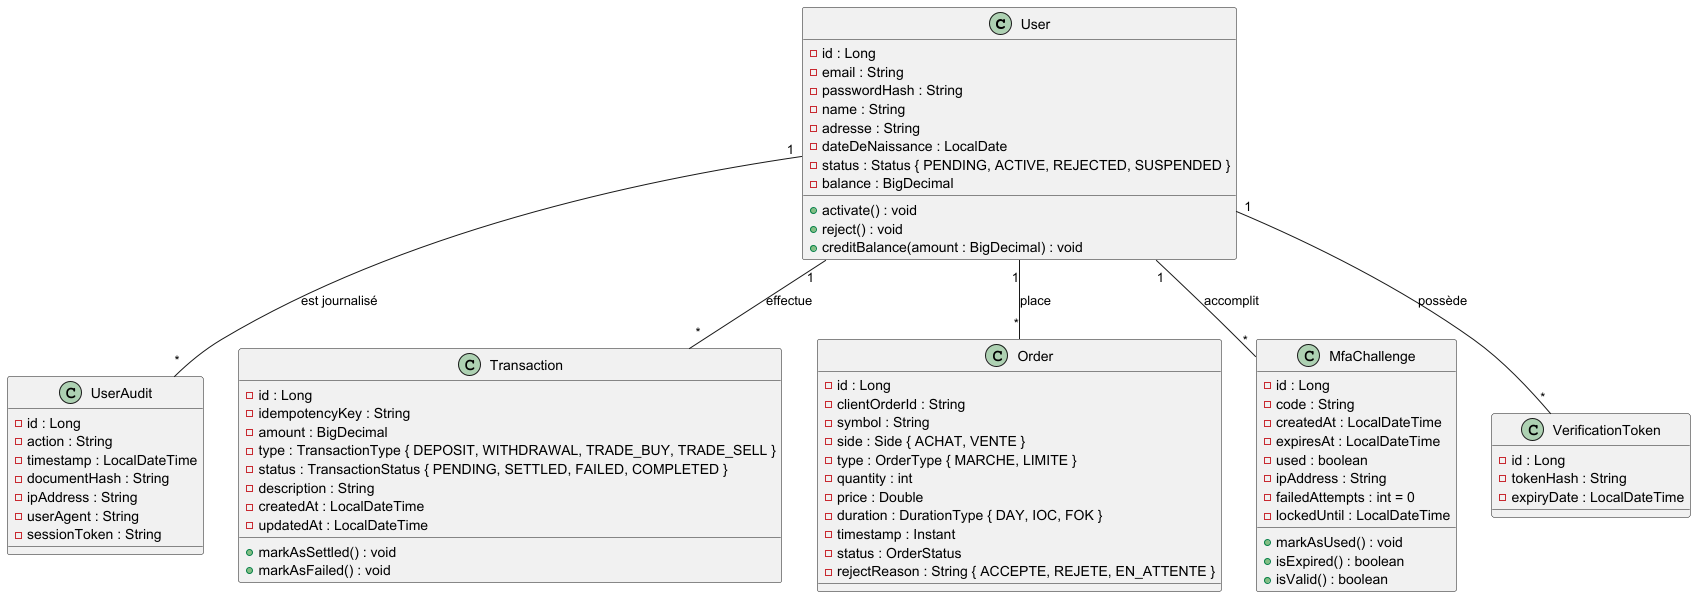

The diagram above was rendered by PlantUML. Its source (embedded in the PNG):
@startuml
' Diagramme UML des entités de persistance BrokerX (notation diagramme de classe)

class User {
  -id : Long
  -email : String
  -passwordHash : String
  -name : String
  -adresse : String
  -dateDeNaissance : LocalDate
  -status : Status { PENDING, ACTIVE, REJECTED, SUSPENDED }
  -balance : BigDecimal
  +activate() : void
  +reject() : void
  +creditBalance(amount : BigDecimal) : void
}

class UserAudit {
  -id : Long
  -action : String
  -timestamp : LocalDateTime
  -documentHash : String
  -ipAddress : String
  -userAgent : String
  -sessionToken : String
}

class Transaction {
  -id : Long
  -idempotencyKey : String
  -amount : BigDecimal
  -type : TransactionType { DEPOSIT, WITHDRAWAL, TRADE_BUY, TRADE_SELL }
  -status : TransactionStatus { PENDING, SETTLED, FAILED, COMPLETED }
  -description : String
  -createdAt : LocalDateTime
  -updatedAt : LocalDateTime
  +markAsSettled() : void
  +markAsFailed() : void
}

class Order {
  -id : Long
  -clientOrderId : String
  -symbol : String
  -side : Side { ACHAT, VENTE }
  -type : OrderType { MARCHE, LIMITE }
  -quantity : int
  -price : Double
  -duration : DurationType { DAY, IOC, FOK }
  -timestamp : Instant
  -status : OrderStatus
  -rejectReason : String { ACCEPTE, REJETE, EN_ATTENTE }
}

class MfaChallenge {
  -id : Long
  -code : String
  -createdAt : LocalDateTime
  -expiresAt : LocalDateTime
  -used : boolean
  -ipAddress : String
  -failedAttempts : int = 0
  -lockedUntil : LocalDateTime
    +markAsUsed() : void
    +isExpired() : boolean
    +isValid() : boolean
}

class VerificationToken {
  -id : Long
  -tokenHash : String
  -expiryDate : LocalDateTime
}

User "1" -- "*" Transaction : effectue
User "1" -- "*" Order : place
User "1" -- "*" UserAudit : est journalisé
User "1" -- "*" MfaChallenge : accomplit
User "1" -- "*" VerificationToken : possède
@enduml